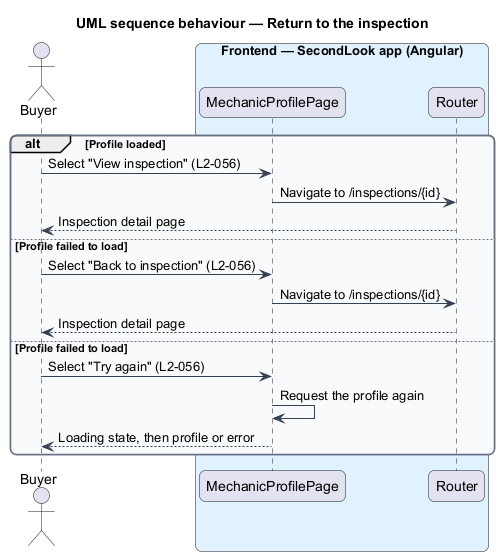

The diagram above was rendered by PlantUML. Its source (embedded in the PNG):
@startuml
title UML sequence behaviour — Return to the inspection
skinparam backgroundColor #FFFFFF
skinparam shadowing false
skinparam roundcorner 12
skinparam defaultFontName Arial
skinparam ArrowColor #344054
skinparam rectangle {
  BorderColor #344054
  FontColor #101828
}
skinparam package {
  BorderColor #667085
  FontColor #101828
  BackgroundColor #F9FAFB
}
actor Buyer as actor
box "Frontend — SecondLook app (Angular)" #E0F2FE
  participant "MechanicProfilePage" as page
  participant "Router" as router
end box
alt Profile loaded
  actor -> page : Select "View inspection" (L2-056)
  page -> router : Navigate to /inspections/{id}
  router --> actor : Inspection detail page
else Profile failed to load
  actor -> page : Select "Back to inspection" (L2-056)
  page -> router : Navigate to /inspections/{id}
  router --> actor : Inspection detail page
else Profile failed to load
  actor -> page : Select "Try again" (L2-056)
  page -> page : Request the profile again
  page --> actor : Loading state, then profile or error
end
@enduml